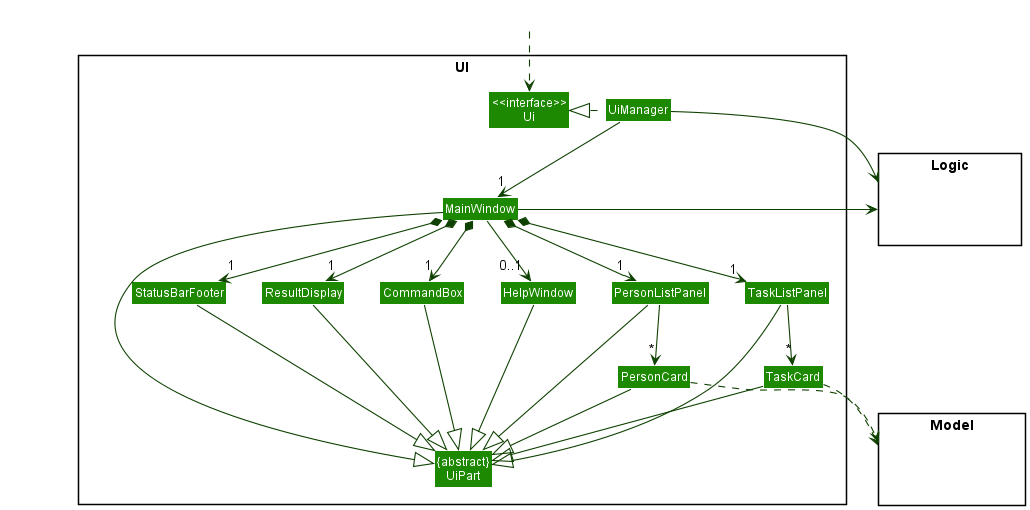

The diagram above was rendered by PlantUML. Its source (embedded in the PNG):
@startuml
!include style.puml
skinparam arrowThickness 1.1
skinparam arrowColor UI_COLOR_T4
skinparam classBackgroundColor UI_COLOR

package UI <<Rectangle>>{
Class "<<interface>>\nUi" as Ui
Class "{abstract}\nUiPart" as UiPart
Class UiManager
Class MainWindow
Class HelpWindow
Class ResultDisplay
Class PersonListPanel
Class PersonCard
Class StatusBarFooter
Class TaskListPanel
Class TaskCard
Class CommandBox
}

package Model <<Rectangle>> {
Class HiddenModel #FFFFFF
}

package Logic <<Rectangle>> {
Class HiddenLogic #FFFFFF
}

Class HiddenOutside #FFFFFF
HiddenOutside ..> Ui

UiManager .left.|> Ui
UiManager -down-> "1" MainWindow
MainWindow *-down->  "1" CommandBox
MainWindow *-down-> "1" ResultDisplay
MainWindow *-down-> "1" PersonListPanel
MainWindow *-down-> "1" StatusBarFooter
MainWindow *-down-> "1" TaskListPanel
MainWindow --> "0..1" HelpWindow

PersonListPanel -down-> "*" PersonCard
TaskListPanel -down-> "*" TaskCard

MainWindow -left-|> UiPart

ResultDisplay --|> UiPart
CommandBox --|> UiPart
PersonListPanel --|> UiPart
PersonCard --|> UiPart
StatusBarFooter --|> UiPart
HelpWindow --|> UiPart
TaskListPanel --|> UiPart
TaskCard --|> UiPart

PersonCard ..> Model
TaskCard ..> Model
UiManager -right-> Logic
MainWindow -left-> Logic

PersonListPanel -[hidden]left- HelpWindow
HelpWindow -[hidden]left- CommandBox
CommandBox -[hidden]left- ResultDisplay
ResultDisplay -[hidden]left- StatusBarFooter

MainWindow -[hidden]-|> UiPart
@enduml